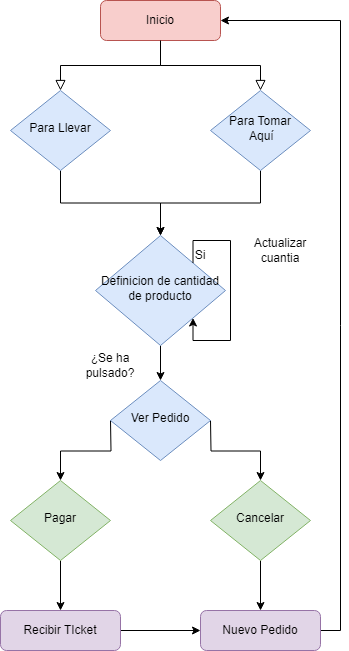

The diagram above was exported from draw.io. Its source (the exported page's mxGraphModel, read from the mxfile embedded in the PNG):
<mxGraphModel dx="1221" dy="775" grid="1" gridSize="10" guides="1" tooltips="1" connect="1" arrows="1" fold="1" page="1" pageScale="1" pageWidth="827" pageHeight="1169" math="0" shadow="0">
  <root>
    <mxCell id="WIyWlLk6GJQsqaUBKTNV-0" />
    <mxCell id="WIyWlLk6GJQsqaUBKTNV-1" parent="WIyWlLk6GJQsqaUBKTNV-0" />
    <mxCell id="WIyWlLk6GJQsqaUBKTNV-2" value="" style="rounded=0;html=1;jettySize=auto;orthogonalLoop=1;fontSize=11;endArrow=block;endFill=0;endSize=8;strokeWidth=1;shadow=0;labelBackgroundColor=none;edgeStyle=orthogonalEdgeStyle;" parent="WIyWlLk6GJQsqaUBKTNV-1" source="WIyWlLk6GJQsqaUBKTNV-3" target="WIyWlLk6GJQsqaUBKTNV-6" edge="1">
      <mxGeometry relative="1" as="geometry" />
    </mxCell>
    <mxCell id="WIyWlLk6GJQsqaUBKTNV-3" value="Inicio" style="rounded=1;whiteSpace=wrap;html=1;fontSize=12;glass=0;strokeWidth=1;shadow=0;fillColor=#f8cecc;strokeColor=#b85450;" parent="WIyWlLk6GJQsqaUBKTNV-1" vertex="1">
      <mxGeometry x="160" y="80" width="120" height="40" as="geometry" />
    </mxCell>
    <mxCell id="aQVxG90IfhYp75NMFTzB-6" style="edgeStyle=orthogonalEdgeStyle;rounded=0;orthogonalLoop=1;jettySize=auto;html=1;exitX=0.5;exitY=1;exitDx=0;exitDy=0;entryX=0.5;entryY=0;entryDx=0;entryDy=0;" parent="WIyWlLk6GJQsqaUBKTNV-1" source="WIyWlLk6GJQsqaUBKTNV-6" target="WIyWlLk6GJQsqaUBKTNV-10" edge="1">
      <mxGeometry relative="1" as="geometry" />
    </mxCell>
    <mxCell id="WIyWlLk6GJQsqaUBKTNV-6" value="Para Llevar" style="rhombus;whiteSpace=wrap;html=1;shadow=0;fontFamily=Helvetica;fontSize=12;align=center;strokeWidth=1;spacing=6;spacingTop=-4;fillColor=#dae8fc;strokeColor=#6c8ebf;" parent="WIyWlLk6GJQsqaUBKTNV-1" vertex="1">
      <mxGeometry x="70" y="170" width="100" height="80" as="geometry" />
    </mxCell>
    <mxCell id="aQVxG90IfhYp75NMFTzB-4" style="edgeStyle=orthogonalEdgeStyle;rounded=0;orthogonalLoop=1;jettySize=auto;html=1;exitX=0.5;exitY=1;exitDx=0;exitDy=0;entryX=0.5;entryY=0;entryDx=0;entryDy=0;" parent="WIyWlLk6GJQsqaUBKTNV-1" source="WIyWlLk6GJQsqaUBKTNV-10" target="aQVxG90IfhYp75NMFTzB-3" edge="1">
      <mxGeometry relative="1" as="geometry" />
    </mxCell>
    <mxCell id="WIyWlLk6GJQsqaUBKTNV-10" value="Definicion de cantidad de producto" style="rhombus;whiteSpace=wrap;html=1;shadow=0;fontFamily=Helvetica;fontSize=12;align=center;strokeWidth=1;spacing=6;spacingTop=-4;fillColor=#dae8fc;strokeColor=#6c8ebf;" parent="WIyWlLk6GJQsqaUBKTNV-1" vertex="1">
      <mxGeometry x="155" y="315" width="130" height="110" as="geometry" />
    </mxCell>
    <mxCell id="aQVxG90IfhYp75NMFTzB-7" style="edgeStyle=orthogonalEdgeStyle;rounded=0;orthogonalLoop=1;jettySize=auto;html=1;exitX=0.5;exitY=1;exitDx=0;exitDy=0;entryX=0.5;entryY=0;entryDx=0;entryDy=0;" parent="WIyWlLk6GJQsqaUBKTNV-1" source="aQVxG90IfhYp75NMFTzB-0" target="WIyWlLk6GJQsqaUBKTNV-10" edge="1">
      <mxGeometry relative="1" as="geometry">
        <mxPoint x="220" y="290" as="targetPoint" />
      </mxGeometry>
    </mxCell>
    <mxCell id="aQVxG90IfhYp75NMFTzB-0" value="Para Tomar&lt;br&gt;&amp;nbsp;Aquí" style="rhombus;whiteSpace=wrap;html=1;shadow=0;fontFamily=Helvetica;fontSize=12;align=center;strokeWidth=1;spacing=6;spacingTop=-4;fillColor=#dae8fc;strokeColor=#6c8ebf;" parent="WIyWlLk6GJQsqaUBKTNV-1" vertex="1">
      <mxGeometry x="270" y="170" width="100" height="80" as="geometry" />
    </mxCell>
    <mxCell id="aQVxG90IfhYp75NMFTzB-1" value="" style="rounded=0;html=1;jettySize=auto;orthogonalLoop=1;fontSize=11;endArrow=block;endFill=0;endSize=8;strokeWidth=1;shadow=0;labelBackgroundColor=none;edgeStyle=orthogonalEdgeStyle;exitX=0.5;exitY=1;exitDx=0;exitDy=0;entryX=0.5;entryY=0;entryDx=0;entryDy=0;" parent="WIyWlLk6GJQsqaUBKTNV-1" source="WIyWlLk6GJQsqaUBKTNV-3" target="aQVxG90IfhYp75NMFTzB-0" edge="1">
      <mxGeometry relative="1" as="geometry">
        <mxPoint x="230" y="130" as="sourcePoint" />
        <mxPoint x="130" y="180" as="targetPoint" />
      </mxGeometry>
    </mxCell>
    <mxCell id="aQVxG90IfhYp75NMFTzB-8" style="edgeStyle=orthogonalEdgeStyle;rounded=0;orthogonalLoop=1;jettySize=auto;html=1;exitX=0;exitY=0.5;exitDx=0;exitDy=0;entryX=0.5;entryY=0;entryDx=0;entryDy=0;" parent="WIyWlLk6GJQsqaUBKTNV-1" target="aQVxG90IfhYp75NMFTzB-11" edge="1">
      <mxGeometry relative="1" as="geometry">
        <mxPoint x="120" y="570" as="targetPoint" />
        <mxPoint x="170" y="500" as="sourcePoint" />
      </mxGeometry>
    </mxCell>
    <mxCell id="aQVxG90IfhYp75NMFTzB-9" style="edgeStyle=orthogonalEdgeStyle;rounded=0;orthogonalLoop=1;jettySize=auto;html=1;exitX=1;exitY=0.5;exitDx=0;exitDy=0;entryX=0.5;entryY=0;entryDx=0;entryDy=0;" parent="WIyWlLk6GJQsqaUBKTNV-1" target="aQVxG90IfhYp75NMFTzB-10" edge="1">
      <mxGeometry relative="1" as="geometry">
        <mxPoint x="320" y="570" as="targetPoint" />
        <mxPoint x="270" y="500" as="sourcePoint" />
      </mxGeometry>
    </mxCell>
    <mxCell id="aQVxG90IfhYp75NMFTzB-3" value="Ver Pedido" style="rhombus;whiteSpace=wrap;html=1;shadow=0;fontFamily=Helvetica;fontSize=12;align=center;strokeWidth=1;spacing=6;spacingTop=-4;fillColor=#dae8fc;strokeColor=#6c8ebf;" parent="WIyWlLk6GJQsqaUBKTNV-1" vertex="1">
      <mxGeometry x="170" y="460" width="100" height="80" as="geometry" />
    </mxCell>
    <mxCell id="Sggi1sVpCxkdfcpvGgl1-3" style="edgeStyle=orthogonalEdgeStyle;rounded=0;orthogonalLoop=1;jettySize=auto;html=1;exitX=0.5;exitY=1;exitDx=0;exitDy=0;entryX=0.5;entryY=0;entryDx=0;entryDy=0;" parent="WIyWlLk6GJQsqaUBKTNV-1" source="aQVxG90IfhYp75NMFTzB-10" target="aQVxG90IfhYp75NMFTzB-22" edge="1">
      <mxGeometry relative="1" as="geometry" />
    </mxCell>
    <mxCell id="aQVxG90IfhYp75NMFTzB-10" value="Cancelar" style="rhombus;whiteSpace=wrap;html=1;shadow=0;fontFamily=Helvetica;fontSize=12;align=center;strokeWidth=1;spacing=6;spacingTop=-4;fillColor=#d5e8d4;strokeColor=#82b366;" parent="WIyWlLk6GJQsqaUBKTNV-1" vertex="1">
      <mxGeometry x="270" y="560" width="100" height="80" as="geometry" />
    </mxCell>
    <mxCell id="aQVxG90IfhYp75NMFTzB-20" style="edgeStyle=orthogonalEdgeStyle;rounded=0;orthogonalLoop=1;jettySize=auto;html=1;exitX=0.5;exitY=1;exitDx=0;exitDy=0;entryX=0.5;entryY=0;entryDx=0;entryDy=0;" parent="WIyWlLk6GJQsqaUBKTNV-1" source="aQVxG90IfhYp75NMFTzB-11" target="aQVxG90IfhYp75NMFTzB-19" edge="1">
      <mxGeometry relative="1" as="geometry" />
    </mxCell>
    <mxCell id="aQVxG90IfhYp75NMFTzB-11" value="Pagar" style="rhombus;whiteSpace=wrap;html=1;shadow=0;fontFamily=Helvetica;fontSize=12;align=center;strokeWidth=1;spacing=6;spacingTop=-4;fillColor=#d5e8d4;strokeColor=#82b366;" parent="WIyWlLk6GJQsqaUBKTNV-1" vertex="1">
      <mxGeometry x="70" y="560" width="100" height="80" as="geometry" />
    </mxCell>
    <mxCell id="aQVxG90IfhYp75NMFTzB-12" style="edgeStyle=orthogonalEdgeStyle;rounded=0;orthogonalLoop=1;jettySize=auto;html=1;exitX=1;exitY=0;exitDx=0;exitDy=0;entryX=1;entryY=1;entryDx=0;entryDy=0;" parent="WIyWlLk6GJQsqaUBKTNV-1" source="WIyWlLk6GJQsqaUBKTNV-10" target="WIyWlLk6GJQsqaUBKTNV-10" edge="1">
      <mxGeometry relative="1" as="geometry">
        <Array as="points">
          <mxPoint x="253" y="320" />
          <mxPoint x="290" y="320" />
          <mxPoint x="290" y="420" />
          <mxPoint x="253" y="420" />
        </Array>
      </mxGeometry>
    </mxCell>
    <mxCell id="aQVxG90IfhYp75NMFTzB-14" value="Actualizar cuantia" style="text;html=1;strokeColor=none;fillColor=none;align=center;verticalAlign=middle;whiteSpace=wrap;rounded=0;" parent="WIyWlLk6GJQsqaUBKTNV-1" vertex="1">
      <mxGeometry x="300" y="315" width="80" height="30" as="geometry" />
    </mxCell>
    <mxCell id="aQVxG90IfhYp75NMFTzB-15" value="Si" style="text;html=1;strokeColor=none;fillColor=none;align=center;verticalAlign=middle;whiteSpace=wrap;rounded=0;" parent="WIyWlLk6GJQsqaUBKTNV-1" vertex="1">
      <mxGeometry x="230" y="320" width="60" height="30" as="geometry" />
    </mxCell>
    <mxCell id="aQVxG90IfhYp75NMFTzB-16" value="¿Se ha pulsado?" style="text;html=1;strokeColor=none;fillColor=none;align=center;verticalAlign=middle;whiteSpace=wrap;rounded=0;" parent="WIyWlLk6GJQsqaUBKTNV-1" vertex="1">
      <mxGeometry x="140" y="430" width="60" height="30" as="geometry" />
    </mxCell>
    <mxCell id="aQVxG90IfhYp75NMFTzB-21" style="edgeStyle=orthogonalEdgeStyle;rounded=0;orthogonalLoop=1;jettySize=auto;html=1;exitX=1;exitY=0.5;exitDx=0;exitDy=0;entryX=0;entryY=0.5;entryDx=0;entryDy=0;" parent="WIyWlLk6GJQsqaUBKTNV-1" source="aQVxG90IfhYp75NMFTzB-19" target="aQVxG90IfhYp75NMFTzB-22" edge="1">
      <mxGeometry relative="1" as="geometry">
        <mxPoint x="260" y="710" as="targetPoint" />
      </mxGeometry>
    </mxCell>
    <mxCell id="aQVxG90IfhYp75NMFTzB-19" value="Recibir TIcket" style="rounded=1;whiteSpace=wrap;html=1;fontSize=12;glass=0;strokeWidth=1;shadow=0;fillColor=#e1d5e7;strokeColor=#9673a6;" parent="WIyWlLk6GJQsqaUBKTNV-1" vertex="1">
      <mxGeometry x="60" y="690" width="120" height="40" as="geometry" />
    </mxCell>
    <mxCell id="aQVxG90IfhYp75NMFTzB-23" style="edgeStyle=orthogonalEdgeStyle;rounded=0;orthogonalLoop=1;jettySize=auto;html=1;exitX=1;exitY=0.5;exitDx=0;exitDy=0;entryX=1;entryY=0.5;entryDx=0;entryDy=0;" parent="WIyWlLk6GJQsqaUBKTNV-1" source="aQVxG90IfhYp75NMFTzB-22" target="WIyWlLk6GJQsqaUBKTNV-3" edge="1">
      <mxGeometry relative="1" as="geometry" />
    </mxCell>
    <mxCell id="aQVxG90IfhYp75NMFTzB-22" value="Nuevo Pedido" style="rounded=1;whiteSpace=wrap;html=1;fontSize=12;glass=0;strokeWidth=1;shadow=0;fillColor=#e1d5e7;strokeColor=#9673a6;" parent="WIyWlLk6GJQsqaUBKTNV-1" vertex="1">
      <mxGeometry x="260" y="690" width="120" height="40" as="geometry" />
    </mxCell>
  </root>
</mxGraphModel>